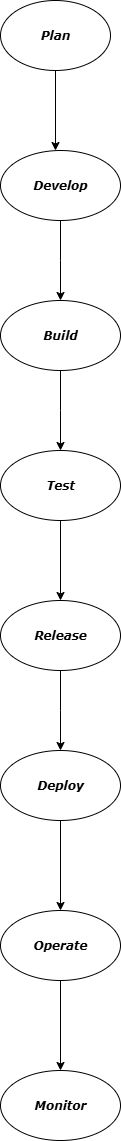

The diagram above was exported from draw.io. Its source (the exported page's mxGraphModel, read from the mxfile embedded in the PNG):
<mxGraphModel dx="1246" dy="784" grid="1" gridSize="10" guides="1" tooltips="1" connect="1" arrows="1" fold="1" page="1" pageScale="1" pageWidth="827" pageHeight="1169" math="0" shadow="0">
  <root>
    <mxCell id="0" />
    <mxCell id="1" parent="0" />
    <mxCell id="6t7aRLoazrVdm2aEUh5Y-3" value="" style="edgeStyle=orthogonalEdgeStyle;rounded=0;orthogonalLoop=1;jettySize=auto;html=1;" edge="1" parent="1" source="6t7aRLoazrVdm2aEUh5Y-1">
      <mxGeometry relative="1" as="geometry">
        <mxPoint x="385" y="150" as="targetPoint" />
        <Array as="points">
          <mxPoint x="385" y="150" />
          <mxPoint x="385" y="150" />
        </Array>
      </mxGeometry>
    </mxCell>
    <mxCell id="6t7aRLoazrVdm2aEUh5Y-1" value="Plan" style="ellipse;whiteSpace=wrap;html=1;fontFamily=Verdana;fontStyle=3" vertex="1" parent="1">
      <mxGeometry x="330" width="110" height="70" as="geometry" />
    </mxCell>
    <mxCell id="6t7aRLoazrVdm2aEUh5Y-5" value="" style="edgeStyle=orthogonalEdgeStyle;rounded=0;orthogonalLoop=1;jettySize=auto;html=1;" edge="1" parent="1" source="6t7aRLoazrVdm2aEUh5Y-2">
      <mxGeometry relative="1" as="geometry">
        <mxPoint x="390" y="300" as="targetPoint" />
      </mxGeometry>
    </mxCell>
    <mxCell id="6t7aRLoazrVdm2aEUh5Y-2" value="Develop" style="ellipse;whiteSpace=wrap;html=1;fontFamily=Verdana;fontStyle=3" vertex="1" parent="1">
      <mxGeometry x="330" y="150" width="120" height="70" as="geometry" />
    </mxCell>
    <mxCell id="6t7aRLoazrVdm2aEUh5Y-7" value="" style="edgeStyle=orthogonalEdgeStyle;rounded=0;orthogonalLoop=1;jettySize=auto;html=1;" edge="1" parent="1" source="6t7aRLoazrVdm2aEUh5Y-4">
      <mxGeometry relative="1" as="geometry">
        <mxPoint x="390" y="450" as="targetPoint" />
      </mxGeometry>
    </mxCell>
    <mxCell id="6t7aRLoazrVdm2aEUh5Y-4" value="Build" style="ellipse;whiteSpace=wrap;html=1;fontStyle=3;fontFamily=Verdana;" vertex="1" parent="1">
      <mxGeometry x="330" y="300" width="120" height="70" as="geometry" />
    </mxCell>
    <mxCell id="6t7aRLoazrVdm2aEUh5Y-9" value="" style="edgeStyle=orthogonalEdgeStyle;rounded=0;orthogonalLoop=1;jettySize=auto;html=1;" edge="1" parent="1" source="6t7aRLoazrVdm2aEUh5Y-6" target="6t7aRLoazrVdm2aEUh5Y-8">
      <mxGeometry relative="1" as="geometry" />
    </mxCell>
    <mxCell id="6t7aRLoazrVdm2aEUh5Y-6" value="Test" style="ellipse;whiteSpace=wrap;html=1;fontFamily=Verdana;fontStyle=3" vertex="1" parent="1">
      <mxGeometry x="330" y="450" width="120" height="70" as="geometry" />
    </mxCell>
    <mxCell id="6t7aRLoazrVdm2aEUh5Y-12" value="" style="edgeStyle=orthogonalEdgeStyle;rounded=0;orthogonalLoop=1;jettySize=auto;html=1;" edge="1" parent="1" source="6t7aRLoazrVdm2aEUh5Y-8">
      <mxGeometry relative="1" as="geometry">
        <mxPoint x="390" y="750" as="targetPoint" />
      </mxGeometry>
    </mxCell>
    <mxCell id="6t7aRLoazrVdm2aEUh5Y-8" value="Release" style="ellipse;whiteSpace=wrap;html=1;fontFamily=Verdana;fontStyle=3" vertex="1" parent="1">
      <mxGeometry x="330" y="600" width="120" height="70" as="geometry" />
    </mxCell>
    <mxCell id="6t7aRLoazrVdm2aEUh5Y-15" value="" style="edgeStyle=orthogonalEdgeStyle;rounded=0;orthogonalLoop=1;jettySize=auto;html=1;" edge="1" parent="1" source="6t7aRLoazrVdm2aEUh5Y-13" target="6t7aRLoazrVdm2aEUh5Y-14">
      <mxGeometry relative="1" as="geometry" />
    </mxCell>
    <mxCell id="6t7aRLoazrVdm2aEUh5Y-13" value="Deploy" style="ellipse;whiteSpace=wrap;html=1;fontFamily=Verdana;fontStyle=3" vertex="1" parent="1">
      <mxGeometry x="330" y="750" width="120" height="70" as="geometry" />
    </mxCell>
    <mxCell id="6t7aRLoazrVdm2aEUh5Y-17" value="" style="edgeStyle=orthogonalEdgeStyle;rounded=0;orthogonalLoop=1;jettySize=auto;html=1;" edge="1" parent="1" source="6t7aRLoazrVdm2aEUh5Y-14" target="6t7aRLoazrVdm2aEUh5Y-16">
      <mxGeometry relative="1" as="geometry" />
    </mxCell>
    <mxCell id="6t7aRLoazrVdm2aEUh5Y-14" value="Operate" style="ellipse;whiteSpace=wrap;html=1;fontFamily=Verdana;fontStyle=3" vertex="1" parent="1">
      <mxGeometry x="330" y="910" width="120" height="70" as="geometry" />
    </mxCell>
    <mxCell id="6t7aRLoazrVdm2aEUh5Y-16" value="Monitor" style="ellipse;whiteSpace=wrap;html=1;fontFamily=Verdana;fontStyle=3" vertex="1" parent="1">
      <mxGeometry x="330" y="1070" width="120" height="70" as="geometry" />
    </mxCell>
  </root>
</mxGraphModel>